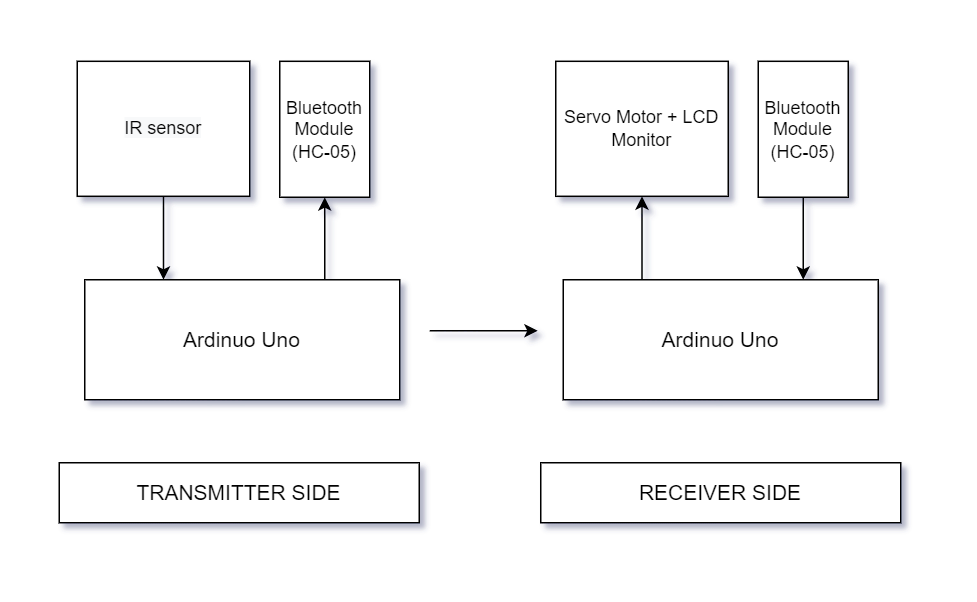

The diagram above was exported from draw.io. Its source (the exported page's mxGraphModel, read from the mxfile embedded in the PNG):
<mxGraphModel dx="868" dy="492" grid="1" gridSize="10" guides="1" tooltips="1" connect="1" arrows="1" fold="1" page="1" pageScale="1" pageWidth="640" pageHeight="390" math="0" shadow="0">
  <root>
    <mxCell id="0" />
    <mxCell id="1" parent="0" />
    <mxCell id="34EyIus20OhZyTAEOuC0-1" value="Ardinuo Uno" style="rounded=0;whiteSpace=wrap;html=1;fontSize=14;" parent="1" vertex="1">
      <mxGeometry x="56" y="186" width="210" height="80" as="geometry" />
    </mxCell>
    <mxCell id="34EyIus20OhZyTAEOuC0-4" value="" style="endArrow=none;html=1;rounded=0;entryX=0.5;entryY=1;entryDx=0;entryDy=0;exitX=0.25;exitY=0;exitDx=0;exitDy=0;startArrow=classic;startFill=1;" parent="1" source="34EyIus20OhZyTAEOuC0-1" target="34EyIus20OhZyTAEOuC0-9" edge="1">
      <mxGeometry width="50" height="50" relative="1" as="geometry">
        <mxPoint x="114" y="186" as="sourcePoint" />
        <mxPoint x="116" y="136" as="targetPoint" />
      </mxGeometry>
    </mxCell>
    <mxCell id="34EyIus20OhZyTAEOuC0-5" value="" style="endArrow=classic;html=1;rounded=0;entryX=0.5;entryY=1;entryDx=0;entryDy=0;startArrow=none;startFill=0;endFill=1;" parent="1" target="34EyIus20OhZyTAEOuC0-7" edge="1">
      <mxGeometry width="50" height="50" relative="1" as="geometry">
        <mxPoint x="216" y="186" as="sourcePoint" />
        <mxPoint x="216" y="133.5" as="targetPoint" />
      </mxGeometry>
    </mxCell>
    <mxCell id="34EyIus20OhZyTAEOuC0-7" value="Bluetooth Module&lt;br&gt;(HC-05)" style="rounded=0;whiteSpace=wrap;html=1;rotation=0;" parent="1" vertex="1">
      <mxGeometry x="186" y="40.370000000000005" width="60" height="90.63" as="geometry" />
    </mxCell>
    <mxCell id="34EyIus20OhZyTAEOuC0-9" value="&lt;span style=&quot;color: rgb(0 , 0 , 0) ; font-family: &amp;#34;helvetica&amp;#34; ; font-size: 12px ; font-style: normal ; font-weight: 400 ; letter-spacing: normal ; text-align: center ; text-indent: 0px ; text-transform: none ; word-spacing: 0px ; background-color: rgb(248 , 249 , 250) ; display: inline ; float: none&quot;&gt;IR sensor&lt;/span&gt;" style="rounded=0;whiteSpace=wrap;html=1;rotation=0;" parent="1" vertex="1">
      <mxGeometry x="51" y="40.370000000000005" width="115" height="90" as="geometry" />
    </mxCell>
    <mxCell id="34EyIus20OhZyTAEOuC0-21" value="Ardinuo Uno" style="rounded=0;whiteSpace=wrap;html=1;fontSize=14;" parent="1" vertex="1">
      <mxGeometry x="375" y="186" width="210" height="80" as="geometry" />
    </mxCell>
    <mxCell id="34EyIus20OhZyTAEOuC0-22" value="" style="endArrow=none;html=1;rounded=0;exitX=0.5;exitY=1;exitDx=0;exitDy=0;startArrow=classic;startFill=1;entryX=0.25;entryY=0;entryDx=0;entryDy=0;" parent="1" source="34EyIus20OhZyTAEOuC0-25" target="34EyIus20OhZyTAEOuC0-21" edge="1">
      <mxGeometry width="50" height="50" relative="1" as="geometry">
        <mxPoint x="433" y="186" as="sourcePoint" />
        <mxPoint x="428" y="157" as="targetPoint" />
      </mxGeometry>
    </mxCell>
    <mxCell id="34EyIus20OhZyTAEOuC0-23" value="" style="endArrow=none;html=1;rounded=0;entryX=0.5;entryY=1;entryDx=0;entryDy=0;startArrow=classic;startFill=1;" parent="1" target="34EyIus20OhZyTAEOuC0-24" edge="1">
      <mxGeometry width="50" height="50" relative="1" as="geometry">
        <mxPoint x="535" y="186" as="sourcePoint" />
        <mxPoint x="535" y="133.5" as="targetPoint" />
      </mxGeometry>
    </mxCell>
    <mxCell id="34EyIus20OhZyTAEOuC0-24" value="Bluetooth Module&lt;br&gt;(HC-05)" style="rounded=0;whiteSpace=wrap;html=1;rotation=0;" parent="1" vertex="1">
      <mxGeometry x="505" y="40.370000000000005" width="60" height="90.63" as="geometry" />
    </mxCell>
    <mxCell id="34EyIus20OhZyTAEOuC0-25" value="Servo Motor + LCD Monitor" style="rounded=0;whiteSpace=wrap;html=1;rotation=0;" parent="1" vertex="1">
      <mxGeometry x="370" y="40.370000000000005" width="115" height="90" as="geometry" />
    </mxCell>
    <mxCell id="34EyIus20OhZyTAEOuC0-29" value="TRANSMITTER SIDE" style="rounded=0;whiteSpace=wrap;html=1;fontSize=14;" parent="1" vertex="1">
      <mxGeometry x="39" y="308" width="240" height="40" as="geometry" />
    </mxCell>
    <mxCell id="34EyIus20OhZyTAEOuC0-30" value="RECEIVER SIDE" style="rounded=0;whiteSpace=wrap;html=1;fontSize=14;" parent="1" vertex="1">
      <mxGeometry x="360" y="308" width="240" height="40" as="geometry" />
    </mxCell>
    <mxCell id="55Ydi7t-Ck3dlHU30rya-1" value="" style="endArrow=classic;html=1;rounded=0;" edge="1" parent="1">
      <mxGeometry width="50" height="50" relative="1" as="geometry">
        <mxPoint x="286" y="220" as="sourcePoint" />
        <mxPoint x="358" y="220" as="targetPoint" />
      </mxGeometry>
    </mxCell>
  </root>
</mxGraphModel>